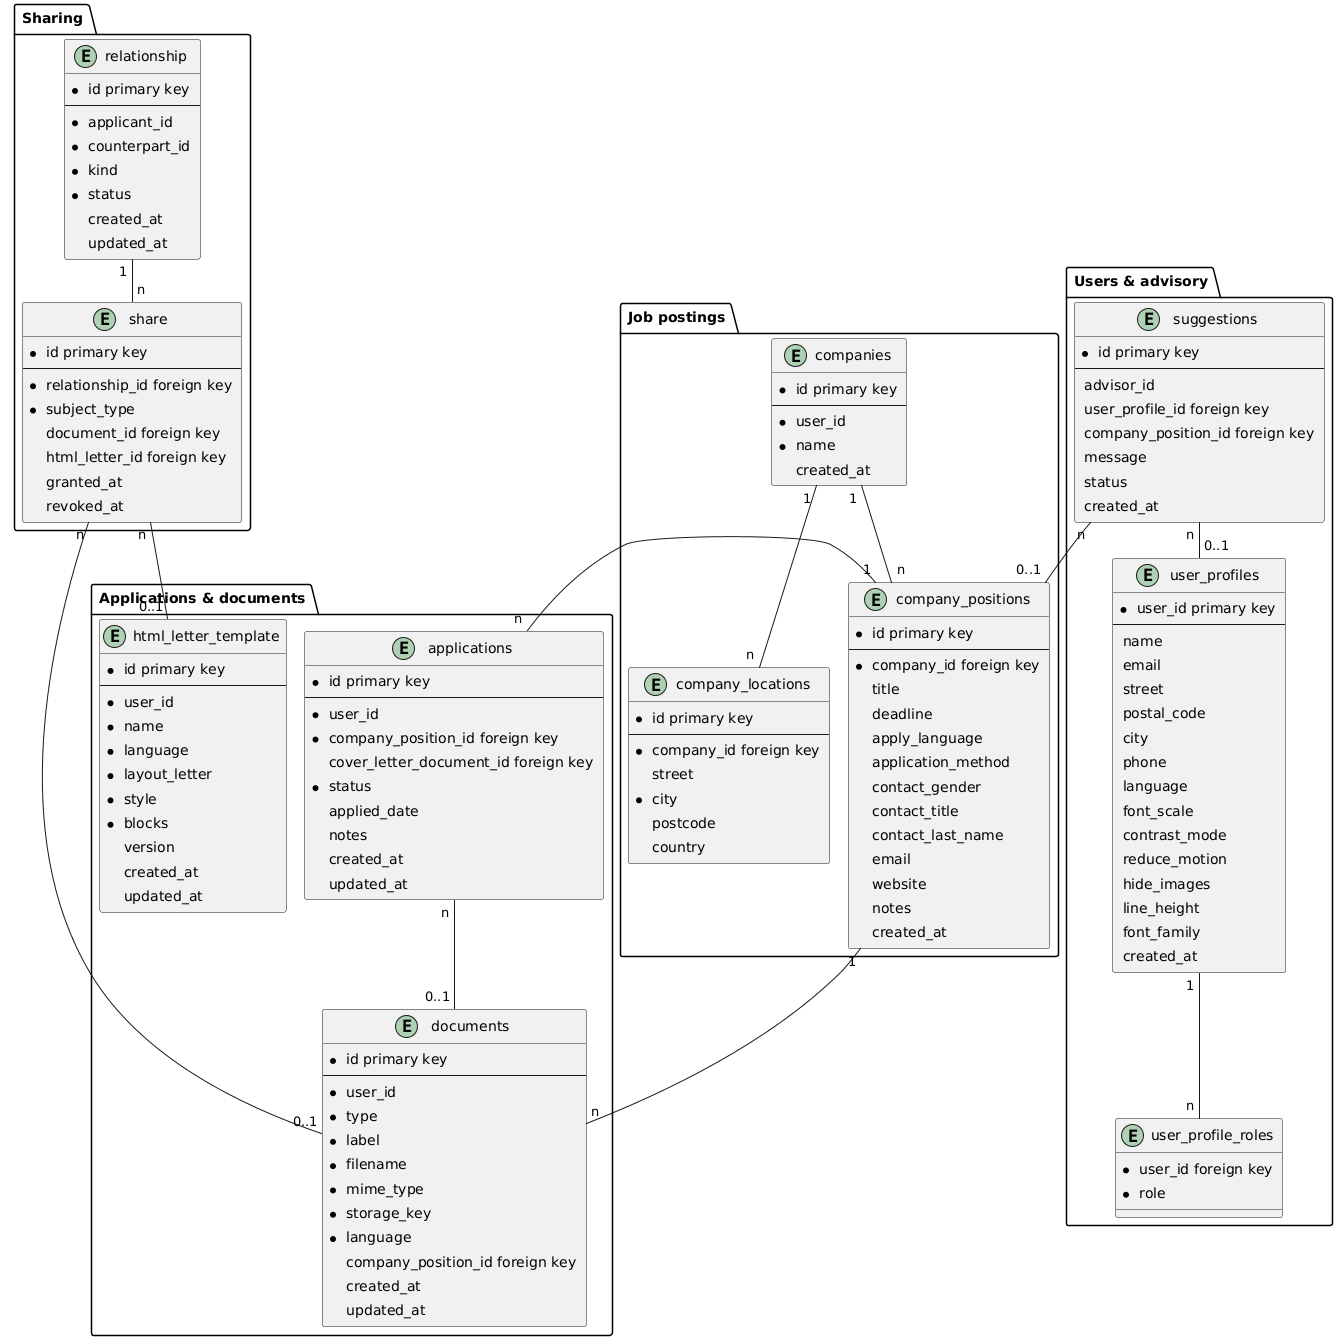

The diagram above was rendered by PlantUML. Its source (embedded in the PNG):
@startuml
!pragma layout smetana
skinparam nodesep 60
skinparam ranksep 80
skinparam padding 4

package "Sharing" {
  entity relationship {
      * id primary key
      --
      * applicant_id
      * counterpart_id
      * kind
      * status
      created_at
      updated_at
  }

  entity share {
      * id primary key
      --
      * relationship_id foreign key
      * subject_type
      document_id foreign key
      html_letter_id foreign key
      granted_at
      revoked_at
  }
}

package "Applications & documents" {
  entity applications {
      * id primary key
      --
      * user_id
      * company_position_id foreign key
      cover_letter_document_id foreign key
      * status
      applied_date
      notes
      created_at
      updated_at
  }

  entity documents {
      * id primary key
      --
      * user_id
      * type
      * label
      * filename
      * mime_type
      * storage_key
      * language
      company_position_id foreign key
      created_at
      updated_at
  }

  entity html_letter_template {
      * id primary key
      --
      * user_id
      * name
      * language
      * layout_letter
      * style
      * blocks
      version
      created_at
      updated_at
  }
}

package "Job postings" {
  entity companies {
      * id primary key
      --
      * user_id
      * name
      created_at
  }

  entity company_locations {
      * id primary key
      --
      * company_id foreign key
      street
      * city
      postcode
      country
  }

  entity company_positions {
      * id primary key
      --
      * company_id foreign key
      title
      deadline
      apply_language
      application_method
      contact_gender
      contact_title
      contact_last_name
      email
      website
      notes
      created_at
  }
}

package "Users & advisory" {
  entity user_profiles {
      * user_id primary key
      --
      name
      email
      street
      postal_code
      city
      phone
      language
      font_scale
      contrast_mode
      reduce_motion
      hide_images
      line_height
      font_family
      created_at
  }

  entity user_profile_roles {
      * user_id foreign key
      * role
  }

  entity suggestions {
      * id primary key
      --
      advisor_id
      user_profile_id foreign key
      company_position_id foreign key
      message
      status
      created_at
  }
}

relationship "1" -- "n" share
share "n" -- "0..1" documents
share "n" -- "0..1" html_letter_template

applications "n" -- "1" company_positions
applications "n" -- "0..1" documents
company_positions "1" -- "n" documents

companies "1" -- "n" company_locations
companies "1" -- "n" company_positions

user_profiles "1" -- "n" user_profile_roles
suggestions "n" -- "0..1" user_profiles
suggestions "n" -- "0..1" company_positions

@enduml